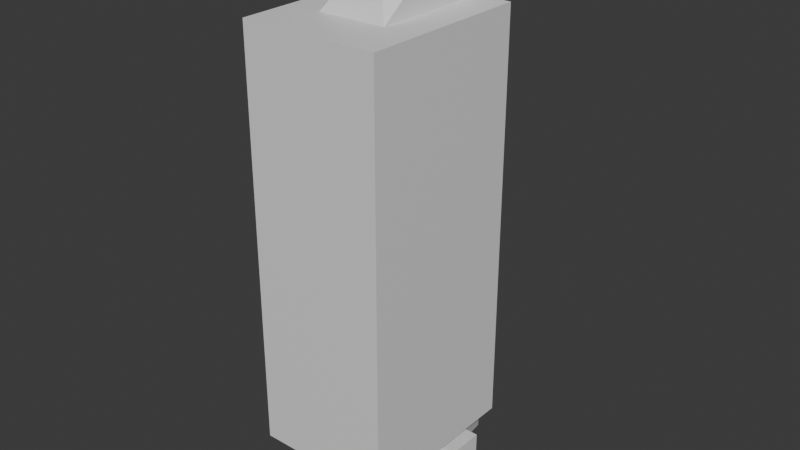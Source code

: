 # Source: Freighter.blend  (saved by Blender 4.5.90; exported with 4.5.12 LTS)
import bpy
from mathutils import Matrix  # noqa: F401  (used for matrix-valued properties, if any)

bpy.ops.wm.read_factory_settings(use_empty=True)
scene = bpy.context.scene
scene.name = 'Scene'

# ---- collections
col_collection = bpy.data.collections.new('Collection'); scene.collection.children.link(col_collection)

# ---- materials (node trees are filled in below, after node groups)
mat_material = bpy.data.materials.new('Material')
mat_material.alpha_threshold = 0.0
mat_material.roughness = 0.5
mat_material.line_color = (0.0, 0.0, 0.0, 1.0)

# ---- material node trees
mat_material.use_nodes = True; mat_material.node_tree.nodes.clear()
_N = mat_material.node_tree.nodes; _L = mat_material.node_tree.links
n0 = _N.new('ShaderNodeOutputMaterial'); n0.name = 'Material Output'; n0.location = (200, 100)
n1 = _N.new('ShaderNodeBsdfPrincipled'); n1.name = 'Principled BSDF'; n1.location = (-200, 100)
n1.inputs[3].default_value = 1.45
_L.new(n1.outputs[0], n0.inputs[0])
n0.is_active_output = True

# ---- world
world_world = bpy.data.worlds.new('World'); scene.world = world_world
world_world.use_nodes = True; world_world.node_tree.nodes.clear()
_N = world_world.node_tree.nodes; _L = world_world.node_tree.links
n0 = _N.new('ShaderNodeOutputWorld'); n0.name = 'World Output'; n0.location = (200, 100)
n1 = _N.new('ShaderNodeBackground'); n1.name = 'Background'; n1.location = (-200, 100)
n1.inputs[0].default_value = (0.05088, 0.05088, 0.05088, 1.0)
_L.new(n1.outputs[0], n0.inputs[0])
n0.is_active_output = True
world_world.color = (0.05088, 0.05088, 0.05088)
world_world.sun_shadow_jitter_overblur = 0.0

# ---- meshes
me_cube = bpy.data.meshes.new('Cube')
me_cube.from_pydata([(1.0, 4.0, 15.0), (1.0, -5.0, 13.0), (-1.0, 4.0, 15.0), (-1.0, -5.0, 13.0), (2.0, 1.0, 15.0), (2.0, 1.0, -15.0), (2.0, -1.0, 15.0), (2.0, -1.0, -15.0), (-1.986, 1.005, -14.97), (-1.986, -0.9948, -14.97), (-1.986, -0.9948, 15.03), (-1.986, 1.005, 15.03), (-1.005, -5.997, -16.0), (0.9952, -5.997, -16.0), (1.995, -0.9971, -16.0), (-1.99, -0.9919, -15.97), (3.0, -1.0, -15.01), (3.0, 1.0, -15.01), (2.542, -0.5566, -16.0), (2.542, 0.5566, -16.0), (-2.985, 1.005, -14.96), (-2.985, -0.9948, -14.96), (-2.556, 0.5618, -15.97), (-2.556, -0.5513, -15.97), (2.986, -1.0, -17.01), (2.986, 1.0, -17.01), (-3.0, 1.005, -16.96), (-3.0, -0.9948, -16.96), (2.0, 1.0, -15.0), (-1.986, 1.005, -14.97), (3.0, -1.0, -15.01), (3.0, 1.0, -15.01), (2.986, -1.0, -17.01), (2.986, 1.0, -17.01), (-3.0, 1.005, -16.96), (-2.985, 1.005, -14.96), (0.9952, 3.995, -17.0), (-1.005, 3.995, -17.0), (1.995, 0.9952, -16.0), (-1.99, 1.0, -15.97), (-0.9891, 1.004, 15.7), (-0.9891, -0.9961, 15.7), (1.004, 1.001, 15.68), (1.004, -0.9987, 15.68), (-1.986, -0.9948, 11.28), (2.0, -1.0, 11.31), (0.9958, -5.997, -12.61), (-1.004, -5.997, -12.61), (1.996, -0.9975, -12.59), (-1.99, -0.9923, -12.57), (1.993, -6.0, 11.3), (-1.992, -5.995, 11.28), (-3.996, -8.992, 11.28), (-4.0, -8.99, -12.57), (3.99, -9.003, 11.3), (3.985, -9.0, -12.59), (2.003, 1.0, 11.31), (1.998, 1.002, -12.59), (-1.983, 1.005, 11.28), (-1.987, 1.008, -12.57), (-3.983, 1.008, 11.28), (-3.987, 1.01, -12.56), (4.003, 0.9974, 11.31), (3.998, 0.9999, -12.59)], [], [(1, 43, 41, 3), (39, 11, 2, 37), (5, 38, 36, 0, 4), (9, 8, 20, 21), (9, 7, 14, 15), (23, 22, 19, 18), (20, 8, 29, 35), (5, 7, 16, 17), (21, 20, 26, 27), (23, 18, 24, 27), (18, 19, 25, 24), (22, 23, 27, 26), (31, 30, 32, 33), (5, 17, 31, 28), (16, 24, 32, 30), (26, 20, 35, 34), (17, 16, 30, 31), (19, 22, 26, 34, 33, 25), (24, 25, 33, 32), (5, 8, 39, 38), (37, 36, 38, 39), (37, 2, 0, 36), (43, 6, 4, 42), (11, 40, 2), (4, 0, 42), (40, 41, 43, 42), (10, 41, 40, 11), (6, 43, 1), (3, 41, 10), (42, 0, 2, 40), (7, 14, 15, 9, 21, 27, 24, 32, 30, 16), (33, 34, 39, 38), (33, 38, 28, 31), (34, 35, 29, 39), (15, 14, 13, 12), (3, 10, 51), (52, 60, 61, 53), (58, 59, 61, 60), (50, 51, 3, 1), (49, 15, 12, 47), (14, 48, 46, 13), (13, 46, 47, 12), (1, 50, 6), (57, 56, 62, 63), (55, 63, 62, 54), (53, 55, 54, 52), (54, 62, 56, 45, 50, 51, 44, 58, 60, 52), (10, 11, 58, 44, 51), (48, 57, 63, 55, 53, 61, 59, 49, 47, 46), (44, 49, 59, 58), (48, 45, 56, 57), (59, 8, 9, 49), (5, 57, 48, 7), (45, 56, 4, 6, 50)])
_uv = me_cube.uv_layers.new(name='UVMap')
_uv.uv.foreach_set('vector', [0.625, 0.75, 0.625, 0.5625, 0.625, 0.1875, 0.625, 1.0, 0.375, 0.25, 0.625, 0.25, 0.625, 0.25, 0.375, 0.25, 0.375, 0.5, 0.375, 0.5, 0.375, 0.5, 0.625, 0.5, 0.625, 0.5, 0.375, 0.0, 0.375, 0.25, 0.375, 0.25, 0.375, 0.0, 0.0, 0.0, 0.0, 0.0, 0.0, 0.0, 0.0, 0.0, 0.375, 0.06854, 0.375, 0.2101, 0.375, 0.5399, 0.375, 0.6815, 0.375, 0.25, 0.375, 0.25, 0.375, 0.25, 0.375, 0.25, 0.375, 0.5, 0.375, 0.75, 0.375, 0.75, 0.375, 0.5, 0.375, 0.0, 0.375, 0.25, 0.375, 0.25, 0.375, 0.0, 0.375, 0.06854, 0.375, 0.6815, 0.375, 0.75, 0.375, 0.0, 0.375, 0.6815, 0.375, 0.5399, 0.375, 0.5, 0.375, 0.75, 0.375, 0.2101, 0.375, 0.06854, 0.375, 0.0, 0.375, 0.25, 0.375, 0.5, 0.375, 0.75, 0.375, 0.75, 0.375, 0.5, 0.375, 0.5, 0.375, 0.5, 0.375, 0.5, 0.375, 0.5, 0.0, 0.0, 0.0, 0.0, 0.0, 0.0, 0.0, 0.0, 0.375, 0.25, 0.375, 0.25, 0.375, 0.25, 0.375, 0.25, 0.375, 0.5, 0.375, 0.75, 0.375, 0.75, 0.375, 0.5, 0.375, 0.5399, 0.375, 0.2101, 0.375, 0.25, 0.375, 0.25, 0.375, 0.5, 0.375, 0.5, 0.375, 0.75, 0.375, 0.5, 0.375, 0.5, 0.375, 0.75, 0.0, 0.0, 0.0, 0.0, 0.0, 0.0, 0.0, 0.0, 0.375, 0.25, 0.375, 0.5, 0.375, 0.5, 0.375, 0.25, 0.375, 0.25, 0.625, 0.25, 0.625, 0.5, 0.375, 0.5, 0.625, 0.5625, 0.625, 0.75, 0.625, 0.5, 0.625, 0.4375, 0.625, 0.25, 0.625, 0.3125, 0.625, 0.25, 0.625, 0.5, 0.625, 0.5, 0.625, 0.4375, 0.625, 0.3125, 0.625, 0.1875, 0.625, 0.5625, 0.625, 0.4375, 0.625, 0.0, 0.625, 0.1875, 0.625, 0.3125, 0.625, 0.25, 0.625, 0.75, 0.625, 0.5625, 0.625, 0.75, 0.625, 1.0, 0.625, 0.1875, 0.625, 0.0, 0.625, 0.4375, 0.625, 0.5, 0.625, 0.25, 0.625, 0.3125, 0.0, 0.0, 0.0, 0.0, 0.0, 0.0, 0.0, 0.0, 0.0, 0.0, 0.0, 0.0, 0.0, 0.0, 0.0, 0.0, 0.0, 0.0, 0.0, 0.0, 0.375, 0.5, 0.375, 0.25, 0.0, 0.0, 0.0, 0.0, 0.375, 0.5, 0.0, 0.0, 0.375, 0.5, 0.375, 0.5, 0.375, 0.25, 0.375, 0.25, 0.375, 0.25, 0.0, 0.0, 0.0, 0.0, 0.0, 0.0, 0.375, 0.75, 0.375, 1.0, 0.625, 1.0, 0.625, 0.0, 0.0, 0.0, 0.0, 0.0, 0.0, 0.0, 0.0, 0.0, 0.0, 0.0, 0.0, 0.0, 0.0, 0.0, 0.0, 0.0, 0.0, 0.0, 0.0, 0.0, 0.0, 0.0, 0.625, 1.0, 0.625, 0.75, 0.07422, 0.0, 0.0, 0.0, 0.375, 1.0, 0.4023, 1.0, 0.0, 0.0, 0.07428, 0.09375, 0.4023, 0.75, 0.375, 0.75, 0.375, 0.75, 0.4023, 0.75, 0.4023, 1.0, 0.375, 1.0, 0.625, 0.75, 0.0, 0.0, 0.625, 0.75, 0.0, 0.0, 0.0, 0.0, 0.0, 0.0, 0.0, 0.0, 0.0, 0.0, 0.0, 0.0, 0.0, 0.0, 0.0, 0.0, 0.0, 0.0, 0.0, 0.0, 0.0, 0.0, 0.0, 0.0, 0.0, 0.0, 0.0, 0.0, 0.0, 0.0, 0.0, 0.0, 0.0, 0.0, 0.0, 0.0, 0.0, 0.0, 0.0, 0.0, 0.0, 0.0, 0.0, 0.0, 0.625, 0.0, 0.625, 0.25, 0.0, 0.0, 0.0, 0.0, 0.0, 0.0, 0.0, 0.0, 0.0, 0.0, 0.0, 0.0, 0.0, 0.0, 0.0, 0.0, 0.0, 0.0, 0.07422, 0.0, 0.07422, 0.0, 0.4023, 1.0, 0.4023, 0.75, 0.0, 0.0, 0.0, 0.0, 0.0, 0.0, 0.0, 0.0, 0.0, 0.0, 0.0, 0.0, 0.0, 0.0, 0.0, 0.0, 0.0, 0.0, 0.375, 0.25, 0.375, 0.0, 0.0, 0.0, 0.375, 0.5, 0.0, 0.0, 0.0, 0.0, 0.375, 0.75, 0.0, 0.0, 0.0, 0.0, 0.625, 0.5, 0.625, 0.75, 0.0, 0.0])
me_cube.materials.append(mat_material)
me_cube.use_mirror_vertex_groups = False
me_cube.update()

# ---- objects
ob_cube = bpy.data.objects.new('Cube', me_cube)

# ---- transforms, parenting, visibility, modifiers, constraints
ob_cube.location = (0.0, 0.0, 0.0)
ob_cube.lock_rotations_4d = False
ob_cube.empty_display_type = 'ARROWS'
ob_cube.lineart.crease_threshold = 0.0

# ---- collection membership
col_collection.objects.link(ob_cube)

# ---- scene / render settings (as saved in the file)
scene.frame_start = 1; scene.frame_end = 250; scene.frame_set(1)
scene.render.engine = 'BLENDER_EEVEE_NEXT'
bpy.context.view_layer.update()

# ---- added for rendering (the .blend has no active camera and no usable light): camera, sun
cam_auto = bpy.data.cameras.new('AutoCamera')
cam_auto.lens = 50.0
cam_auto.sensor_width = 36.0
cam_auto.clip_end = 1000.0
ob_auto_camera = bpy.data.objects.new('AutoCamera', cam_auto)
scene.collection.objects.link(ob_auto_camera)
ob_auto_camera.location = (33.3937, -42.5723, 26.0582)
ob_auto_camera.rotation_euler = (1.09748, -7.21219e-08, 0.694738)
scene.camera = ob_auto_camera
light_auto_sun = bpy.data.lights.new('AutoSun', 'SUN')
light_auto_sun.energy = 3.0
light_auto_sun.angle = 0.0523599
ob_auto_sun = bpy.data.objects.new('AutoSun', light_auto_sun)
scene.collection.objects.link(ob_auto_sun)
ob_auto_sun.rotation_euler = (0.872665, 0.174533, 0.523599)
bpy.context.view_layer.update()
